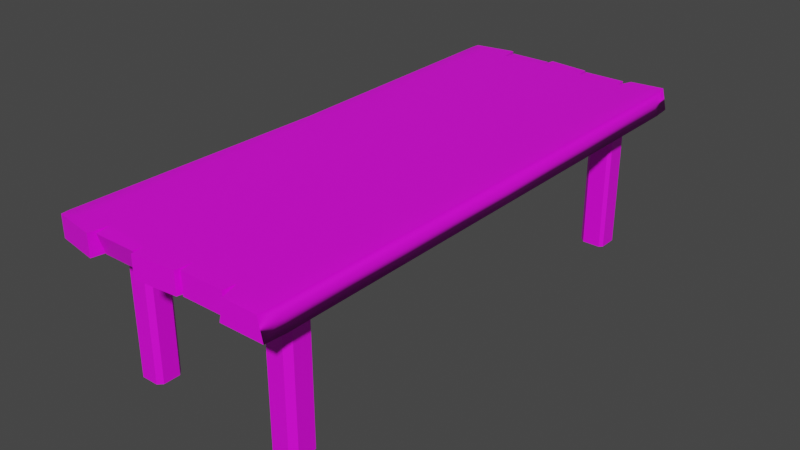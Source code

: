 # Source: Table.blend  (saved by Blender 3.3.6; exported with 4.5.12 LTS)
import bpy
from mathutils import Matrix  # noqa: F401  (used for matrix-valued properties, if any)

bpy.ops.wm.read_factory_settings(use_empty=True)
scene = bpy.context.scene
scene.name = 'Scene'

# ---- collections
col_collection = bpy.data.collections.new('Collection'); scene.collection.children.link(col_collection)

# ---- images (referenced by path relative to the original .blend; pixels are not part of the script)
import os
ASSET_DIR = os.environ.get("B2B_ASSET_DIR", "")  # directory of the original .blend (textures are referenced by path, not embedded)
HERE = os.path.dirname(os.path.abspath(__file__))  # packed textures are extracted next to this script under _unpacked/

def load_image(name, relpath, width, height, colorspace="sRGB"):
    """Load a texture the original file referenced (path relative to the .blend, or extracted next to this script)."""
    p = next((c for c in (os.path.join(HERE, relpath), os.path.join(ASSET_DIR, relpath)) if relpath and os.path.exists(c)), "")
    if p:
        img = bpy.data.images.load(p, check_existing=True)
        img.name = name
    else:  # same state as the original file: an image datablock whose file is absent (Cycles renders it pink)
        img = bpy.data.images.new(name, width, height)
        img.source = "FILE"
        img.filepath = "//" + (relpath or name)
    img.colorspace_settings.name = colorspace
    return img
img_woodplank = load_image('woodPlank', 'woodPlank.png', 1024, 1024, 'sRGB')

# ---- materials (node trees are filled in below, after node groups)
mat_woodplankmat = bpy.data.materials.new('woodPlankMat')
mat_woodplankmat.alpha_threshold = 0.0
mat_woodplankmat.use_transparent_shadow = False
mat_woodplankmat.roughness = 0.5
mat_woodplankmat.line_color = (0.0, 0.0, 0.0, 1.0)

# ---- material node trees
mat_woodplankmat.use_nodes = True; mat_woodplankmat.node_tree.nodes.clear()
_N = mat_woodplankmat.node_tree.nodes; _L = mat_woodplankmat.node_tree.links
n0 = _N.new('ShaderNodeOutputMaterial'); n0.name = 'Material Output'; n0.location = (300, 300)
n1 = _N.new('ShaderNodeBsdfPrincipled'); n1.name = 'Principled BSDF'; n1.location = (10, 300)
n1.distribution = 'GGX'
n1.subsurface_method = 'RANDOM_WALK_SKIN'
n1.inputs[3].default_value = 1.45
n1.inputs[27].default_value = (0.0, 0.0, 0.0, 1.0)
n1.inputs[28].default_value = 1.0
n2 = _N.new('ShaderNodeTexImage'); n2.name = 'Image Texture'; n2.location = (-280, 260)
n2.image = img_woodplank
_L.new(n1.outputs[0], n0.inputs[0])
_L.new(n2.outputs[0], n1.inputs[0])
n0.is_active_output = True

# ---- world
world_world = bpy.data.worlds.new('World'); scene.world = world_world
world_world.use_nodes = True; world_world.node_tree.nodes.clear()
_N = world_world.node_tree.nodes; _L = world_world.node_tree.links
n0 = _N.new('ShaderNodeOutputWorld'); n0.name = 'World Output'; n0.location = (300, 300)
n1 = _N.new('ShaderNodeBackground'); n1.name = 'Background'; n1.location = (10, 300)
n1.inputs[0].default_value = (0.05088, 0.05088, 0.05088, 1.0)
_L.new(n1.outputs[0], n0.inputs[0])
n0.is_active_output = True
world_world.color = (0.05088, 0.05088, 0.05088)
world_world.use_sun_shadow = False
world_world.sun_shadow_jitter_overblur = 0.0

# ---- meshes
me_cube = bpy.data.meshes.new('Cube')
me_cube.from_pydata([(0.2, -0.007892, -1.0), (-0.2, -0.007892, -1.0), (-0.2, -0.007892, 1.0), (0.2, -0.007892, 1.0), (-0.6, -0.007892, -1.0), (-0.6, -0.007892, 1.0), (-1.0, -0.007892, -1.0), (0.6, -0.007892, -1.0), (0.6, -0.007892, 1.0), (1.0, -0.007892, -1.0), (0.943, -1.042, 0.986), (0.986, -1.042, -0.986), (1.0, -0.9656, -1.0), (-0.9945, -1.019, 0.986), (-0.9945, -1.019, -0.986), (-1.0, -1.002, -1.0), (0.6, -0.9715, 1.0), (0.586, -1.016, 0.986), (0.6395, -1.036, 0.9086), (0.2, -0.9668, 1.0), (0.1851, -1.028, 0.986), (0.214, -1.016, 0.986), (-0.2, -0.9937, 1.0), (-0.214, -1.028, 0.9383), (-0.1851, -1.042, 0.986), (-0.6279, -1.046, 0.986), (-0.586, -1.028, 0.9383), (-0.6, -0.9746, 1.0), (-0.6279, -1.046, -0.986), (-0.6, -0.9781, -1.0), (-0.586, -1.004, -0.9383), (-0.214, -1.004, -0.9383), (-0.2, -0.9855, -1.0), (-0.1851, -1.042, -0.986), (0.1851, -1.028, -0.986), (0.2, -0.9882, -1.0), (0.214, -1.016, -0.986), (0.614, -1.042, -0.986), (0.586, -1.016, -0.986), (0.6, -0.9832, -1.0), (0.8434, -0.007892, 1.0), (1.0, -0.007892, 0.36), (0.9541, -0.007892, 0.9542), (0.9699, -0.9627, 0.2612), (0.8106, -0.9663, 1.0), (0.943, -1.042, 0.986), (0.9458, -0.9642, 0.9397), (-1.0, -0.007892, 0.6125), (-0.8553, -0.007892, 1.0), (-0.9576, -0.007892, 0.9576), (-0.8553, -0.9919, 1.0), (-1.0, -1.002, 0.2692), (-0.9945, -1.019, 0.986), (-1.01, -0.9907, 0.9385), (0.943, 1.027, 0.986), (0.986, 1.027, -0.986), (1.0, 0.9498, -1.0), (-0.9945, 1.004, 0.986), (-0.9945, 1.004, -0.986), (-1.0, 0.986, -1.0), (0.6, 0.9557, 1.0), (0.586, 1.0, 0.986), (0.6395, 1.021, 0.9086), (0.2, 0.951, 1.0), (0.1851, 1.012, 0.986), (0.214, 1.0, 0.986), (-0.2, 0.9779, 1.0), (-0.214, 1.012, 0.9383), (-0.1851, 1.027, 0.986), (-0.6279, 1.03, 0.986), (-0.586, 1.012, 0.9383), (-0.6, 0.9588, 1.0), (-0.6279, 1.03, -0.986), (-0.6, 0.9624, -1.0), (-0.586, 0.9878, -0.9383), (-0.214, 0.9878, -0.9383), (-0.2, 0.9697, -1.0), (-0.1851, 1.027, -0.986), (0.1851, 1.012, -0.986), (0.2, 0.9724, -1.0), (0.214, 1.0, -0.986), (0.614, 1.027, -0.986), (0.586, 1.0, -0.986), (0.6, 0.9674, -1.0), (0.9699, 0.9469, 0.2612), (0.8106, 0.9505, 1.0), (0.943, 1.026, 0.986), (0.9458, 0.9484, 0.9397), (-0.8553, 0.9761, 1.0), (-1.0, 0.986, 0.2692), (-0.9945, 1.003, 0.986), (-1.01, 0.9749, 0.9385), (-0.2, 0.485, 1.0), (0.2, 0.4823, -1.0), (0.6, 0.4797, -1.0), (-1.0, 0.489, 0.4409), (0.2, 0.4716, 1.0), (-0.2, 0.4809, -1.0), (0.95, 0.4703, 0.947), (-0.6, 0.4772, -1.0), (0.827, 0.4713, 1.0), (1.0, 0.471, -1.0), (0.6, 0.4739, 1.0), (-0.984, 0.4835, 0.9481), (-0.6, 0.4754, 1.0), (-0.8553, 0.4841, 1.0), (-1.0, 0.489, -1.0), (0.9849, 0.4695, 0.3106), (-0.6, -0.4912, 1.0), (0.6, -0.4955, -1.0), (1.0, -0.4868, -1.0), (0.6, -0.4897, 1.0), (-1.0, -0.5048, -1.0), (-0.6, -0.493, -1.0), (0.2, -0.4873, 1.0), (-0.2, -0.5008, 1.0), (-0.2, -0.4967, -1.0), (0.2, -0.4981, -1.0), (0.827, -0.4871, 1.0), (0.95, -0.486, 0.947), (0.9849, -0.4853, 0.3106), (-0.8553, -0.4999, 1.0), (-0.984, -0.4993, 0.9481), (-1.0, -0.5048, 0.4409), (-0.7958, 0.8644, -13.7), (-0.7484, 0.8848, -13.7), (-0.7484, 0.8848, -0.3632), (-0.7958, 0.8644, -0.3632), (-0.768, 0.7837, -13.7), (-0.7958, 0.7956, -13.7), (-0.7958, 0.7956, -0.3632), (-0.768, 0.7837, -0.3632), (-0.5604, 0.8042, -13.7), (-0.6083, 0.7837, -13.7), (-0.6083, 0.7837, -0.3632), (-0.5604, 0.8042, -0.3632), (-0.5989, 0.8848, -13.7), (-0.5604, 0.8683, -13.7), (-0.5604, 0.8683, -0.3632), (-0.5989, 0.8848, -0.3632), (0.7958, 0.8644, -13.7), (0.7484, 0.8848, -13.7), (0.7484, 0.8848, -0.3632), (0.7958, 0.8644, -0.3632), (0.768, 0.7837, -13.7), (0.7958, 0.7956, -13.7), (0.7958, 0.7956, -0.3632), (0.768, 0.7837, -0.3632), (0.5604, 0.8042, -13.7), (0.6083, 0.7837, -13.7), (0.6083, 0.7837, -0.3632), (0.5604, 0.8042, -0.3632), (0.5989, 0.8848, -13.7), (0.5604, 0.8683, -13.7), (0.5604, 0.8683, -0.3632), (0.5989, 0.8848, -0.3632), (-0.7958, -0.8644, -13.7), (-0.7484, -0.8848, -13.7), (-0.7484, -0.8848, -0.3632), (-0.7958, -0.8644, -0.3632), (-0.768, -0.7837, -13.7), (-0.7958, -0.7956, -13.7), (-0.7958, -0.7956, -0.3632), (-0.768, -0.7837, -0.3632), (-0.5604, -0.8042, -13.7), (-0.6083, -0.7837, -13.7), (-0.6083, -0.7837, -0.3632), (-0.5604, -0.8042, -0.3632), (-0.5989, -0.8848, -13.7), (-0.5604, -0.8683, -13.7), (-0.5604, -0.8683, -0.3632), (-0.5989, -0.8848, -0.3632), (0.7958, -0.8644, -13.7), (0.7484, -0.8848, -13.7), (0.7484, -0.8848, -0.3632), (0.7958, -0.8644, -0.3632), (0.768, -0.7837, -13.7), (0.7958, -0.7956, -13.7), (0.7958, -0.7956, -0.3632), (0.768, -0.7837, -0.3632), (0.5604, -0.8042, -13.7), (0.6083, -0.7837, -13.7), (0.6083, -0.7837, -0.3632), (0.5604, -0.8042, -0.3632), (0.5989, -0.8848, -13.7), (0.5604, -0.8683, -13.7), (0.5604, -0.8683, -0.3632), (0.5989, -0.8848, -0.3632)], [], [(112, 113, 29, 15), (112, 123, 47, 6), (28, 25, 13, 14), (110, 120, 43, 12), (111, 114, 19, 16), (116, 117, 35, 32), (117, 109, 39, 35), (45, 44, 16, 18, 10), (114, 115, 22, 19), (115, 108, 27, 22), (113, 116, 32, 29), (109, 110, 12, 39), (38, 17, 21, 36), (34, 20, 24, 33), (31, 23, 26, 30), (14, 13, 52, 51, 15), (39, 12, 11, 37), (10, 11, 12, 43, 45), (16, 19, 21, 17), (19, 22, 24, 20), (22, 27, 26, 23), (15, 29, 28, 14), (29, 32, 31, 30), (32, 35, 34, 33), (35, 39, 38, 36), (16, 17, 38, 39), (11, 10, 18, 37), (27, 50, 52, 13, 25), (18, 16, 39, 37), (21, 19, 35, 36), (19, 20, 34, 35), (24, 22, 32, 33), (22, 23, 31, 32), (26, 27, 29, 30), (27, 25, 28, 29), (43, 46, 45), (46, 44, 45), (118, 44, 46, 119), (119, 46, 43, 120), (118, 111, 16, 44), (50, 53, 52), (53, 51, 52), (121, 48, 49, 122), (122, 49, 47, 123), (108, 121, 50, 27), (106, 59, 73, 99), (106, 6, 47, 95), (72, 58, 57, 69), (101, 56, 84, 107), (102, 60, 63, 96), (97, 76, 79, 93), (93, 79, 83, 94), (86, 54, 62, 60, 85), (96, 63, 66, 92), (92, 66, 71, 104), (99, 73, 76, 97), (94, 83, 56, 101), (82, 80, 65, 61), (78, 77, 68, 64), (75, 74, 70, 67), (58, 59, 89, 90, 57), (83, 81, 55, 56), (54, 86, 84, 56, 55), (60, 61, 65, 63), (63, 64, 68, 66), (66, 67, 70, 71), (59, 58, 72, 73), (73, 74, 75, 76), (76, 77, 78, 79), (79, 80, 82, 83), (60, 83, 82, 61), (55, 81, 62, 54), (71, 69, 57, 90, 88), (62, 81, 83, 60), (65, 80, 79, 63), (63, 79, 78, 64), (68, 77, 76, 66), (66, 76, 75, 67), (70, 74, 73, 71), (71, 73, 72, 69), (84, 86, 87), (87, 86, 85), (100, 98, 87, 85), (98, 107, 84, 87), (100, 85, 60, 102), (88, 90, 91), (91, 90, 89), (105, 103, 49, 48), (103, 95, 47, 49), (104, 71, 88, 105), (5, 104, 105, 48), (91, 89, 95, 103), (88, 91, 103, 105), (40, 100, 102, 8), (42, 41, 107, 98), (40, 42, 98, 100), (7, 94, 101, 9), (4, 99, 97, 1), (2, 92, 104, 5), (3, 96, 92, 2), (0, 93, 94, 7), (1, 97, 93, 0), (8, 102, 96, 3), (9, 101, 107, 41), (59, 106, 95, 89), (6, 106, 99, 4), (5, 48, 121, 108), (53, 122, 123, 51), (50, 121, 122, 53), (40, 8, 111, 118), (42, 119, 120, 41), (40, 118, 119, 42), (7, 9, 110, 109), (4, 1, 116, 113), (2, 5, 108, 115), (3, 2, 115, 114), (0, 7, 109, 117), (1, 0, 117, 116), (8, 3, 114, 111), (9, 41, 120, 110), (15, 51, 123, 112), (6, 4, 113, 112), (124, 125, 136, 137, 132, 133, 128, 129), (133, 134, 131, 128), (125, 126, 139, 136), (126, 125, 124, 127), (128, 131, 130, 129), (129, 130, 127, 124), (134, 133, 132, 135), (138, 139, 126, 127, 130, 131, 134, 135), (138, 137, 136, 139), (137, 138, 135, 132), (140, 145, 144, 149, 148, 153, 152, 141), (149, 144, 147, 150), (141, 152, 155, 142), (142, 143, 140, 141), (144, 145, 146, 147), (145, 140, 143, 146), (150, 151, 148, 149), (154, 151, 150, 147, 146, 143, 142, 155), (154, 155, 152, 153), (153, 148, 151, 154), (156, 161, 160, 165, 164, 169, 168, 157), (165, 160, 163, 166), (157, 168, 171, 158), (158, 159, 156, 157), (160, 161, 162, 163), (161, 156, 159, 162), (166, 167, 164, 165), (170, 167, 166, 163, 162, 159, 158, 171), (170, 171, 168, 169), (169, 164, 167, 170), (172, 173, 184, 185, 180, 181, 176, 177), (181, 182, 179, 176), (173, 174, 187, 184), (174, 173, 172, 175), (176, 179, 178, 177), (177, 178, 175, 172), (182, 181, 180, 183), (186, 187, 174, 175, 178, 179, 182, 183), (186, 185, 184, 187), (185, 186, 183, 180)])
me_cube.polygons.foreach_set('use_smooth', [1, 1, 1, 1, 1, 1, 1, 1, 1, 1, 1, 1, 1, 1, 1, 1, 1, 1, 1, 1, 1, 1, 1, 1, 1, 1, 1, 1, 1, 1, 1, 1, 1, 1, 1, 1, 1, 1, 1, 1, 1, 1, 1, 1, 1, 1, 1, 1, 1, 1, 1, 1, 1, 1, 1, 1, 1, 1, 1, 1, 1, 1, 1, 1, 1, 1, 1, 1, 1, 1, 1, 1, 1, 1, 1, 1, 1, 1, 1, 1, 1, 1, 1, 1, 1, 1, 1, 1, 1, 1, 1, 1, 1, 1, 1, 1, 1, 1, 1, 1, 1, 1, 1, 1, 1, 1, 1, 1, 1, 1, 1, 1, 1, 1, 1, 1, 1, 1, 1, 1, 1, 1, 0, 0, 0, 0, 0, 0, 0, 0, 0, 0, 0, 0, 0, 0, 0, 0, 0, 0, 0, 0, 0, 0, 0, 0, 0, 0, 0, 0, 0, 0, 0, 0, 0, 0, 0, 0, 0, 0, 0, 0])
_k = set([(10, 11), (10, 18), (11, 37), (13, 14), (13, 25), (14, 28), (16, 17), (16, 18), (16, 19), (16, 39), (17, 21), (17, 38), (18, 37), (19, 20), (19, 21), (19, 22), (19, 35), (20, 24), (20, 34), (21, 36), (22, 23), (22, 24), (22, 27), (22, 32), (23, 26), (23, 31), (24, 33), (25, 27), (25, 28), (26, 27), (26, 30), (27, 29), (28, 29), (29, 30), (29, 32), (30, 31), (31, 32), (32, 33), (32, 35), (33, 34), (34, 35), (35, 36), (35, 39), (36, 38), (37, 39), (38, 39), (54, 55), (54, 62), (55, 81), (57, 58), (57, 69), (58, 72), (60, 61), (60, 62), (60, 63), (60, 83), (61, 65), (61, 82), (62, 81), (63, 64), (63, 65), (63, 66), (63, 79), (64, 68), (64, 78), (65, 80), (66, 67), (66, 68), (66, 71), (66, 76), (67, 70), (67, 75), (68, 77), (69, 71), (69, 72), (70, 71), (70, 74), (71, 73), (72, 73), (73, 74), (73, 76), (74, 75), (75, 76), (76, 77), (76, 79), (77, 78), (78, 79), (79, 80), (79, 83), (80, 82), (81, 83), (82, 83)])
me_cube.attributes.new('sharp_edge', 'BOOLEAN', 'EDGE').data.foreach_set('value', [ (min(e.vertices), max(e.vertices)) in _k for e in me_cube.edges])
_uv = me_cube.uv_layers.new(name='UVMap')
_uv.uv.foreach_set('vector', [0.3499, 0.8581, 0.2817, 0.8581, 0.2817, 0.9276, 0.3499, 0.9276, 0.1393, 0.2847, 0.1393, 0.001001, 0.07118, 0.001001, 0.07118, 0.2847, 0.001001, 0.3561, 0.2797, 0.3561, 0.2797, 0.2867, 0.001001, 0.2867, 0.2095, 0.2847, 0.2095, 0.001001, 0.1414, 0.001001, 0.1414, 0.2847, 0.9113, 0.9296, 0.8431, 0.9296, 0.8431, 0.999, 0.9113, 0.999, 0.7008, 0.07243, 0.6326, 0.07243, 0.6326, 0.1419, 0.7008, 0.1419, 0.6306, 0.07243, 0.5624, 0.07243, 0.5624, 0.1419, 0.6306, 0.1419, 0.5253, 0.2847, 0.5137, 0.2586, 0.5098, 0.2153, 0.5253, 0.2193, 0.5253, 0.2847, 0.7008, 0.001001, 0.6326, 0.001001, 0.6326, 0.07043, 0.7008, 0.07043, 0.6306, 0.001001, 0.5624, 0.001001, 0.5624, 0.07043, 0.6306, 0.07043, 0.1393, 0.6439, 0.07118, 0.6439, 0.07118, 0.7133, 0.1393, 0.7133, 0.06917, 0.6439, 0.001001, 0.6439, 0.001001, 0.7133, 0.06917, 0.7133, 0.001001, 0.4276, 0.2797, 0.4276, 0.2797, 0.3581, 0.001001, 0.3581, 0.4201, 0.2847, 0.4201, 0.001001, 0.3519, 0.001001, 0.3519, 0.2847, 0.001001, 0.499, 0.2797, 0.499, 0.2797, 0.4296, 0.001001, 0.4296, 0.9659, 0.5684, 0.9659, 0.2867, 0.9659, 0.2867, 0.9815, 0.3891, 0.9815, 0.5704, 0.5078, 0.2847, 0.5078, 0.2153, 0.4922, 0.2153, 0.4922, 0.2847, 0.5604, 0.9653, 0.5604, 0.981, 0.2904, 0.9811, 0.2817, 0.9711, 0.5602, 0.9653, 0.5604, 0.2847, 0.5604, 0.2153, 0.5449, 0.2153, 0.5449, 0.2847, 0.5429, 0.2847, 0.5429, 0.2153, 0.5273, 0.2153, 0.5273, 0.2847, 0.4551, 0.2847, 0.4551, 0.2153, 0.4396, 0.2153, 0.4396, 0.2847, 0.4376, 0.2847, 0.4376, 0.2153, 0.4221, 0.2153, 0.4221, 0.2847, 0.4902, 0.2847, 0.4902, 0.2153, 0.4747, 0.2153, 0.4747, 0.2847, 0.4727, 0.2847, 0.4727, 0.2153, 0.4571, 0.2153, 0.4571, 0.2847, 0.5253, 0.2133, 0.5253, 0.1439, 0.5098, 0.1439, 0.5098, 0.2133, 0.9815, 0.001001, 0.9659, 0.001001, 0.9659, 0.2847, 0.9815, 0.2847, 0.001001, 0.5704, 0.2797, 0.5704, 0.2797, 0.501, 0.001001, 0.501, 0.5078, 0.1439, 0.5078, 0.1886, 0.5032, 0.2133, 0.5032, 0.2133, 0.4922, 0.1496, 0.9639, 0.5724, 0.9484, 0.5724, 0.9484, 0.8561, 0.9639, 0.8561, 0.2797, 0.9811, 0.2797, 0.9653, 0.001001, 0.9653, 0.001001, 0.9811, 0.9639, 0.2867, 0.9484, 0.2867, 0.9484, 0.5704, 0.9639, 0.5704, 0.8411, 0.9633, 0.8411, 0.9474, 0.5624, 0.9474, 0.5624, 0.9633, 0.9639, 0.001001, 0.9484, 0.001001, 0.9484, 0.2847, 0.9639, 0.2847, 0.5604, 0.9633, 0.5604, 0.9474, 0.2817, 0.9474, 0.2817, 0.9633, 0.8586, 0.2867, 0.8431, 0.2867, 0.8431, 0.5704, 0.8586, 0.5704, 0.5634, 0.9811, 0.7008, 0.9811, 0.7008, 0.9663, 0.9288, 0.9633, 0.9288, 0.9306, 0.9143, 0.9633, 0.3499, 0.499, 0.3499, 0.4296, 0.3168, 0.4296, 0.3168, 0.499, 0.8411, 0.7847, 0.8411, 0.7153, 0.7028, 0.7153, 0.7028, 0.7847, 0.3148, 0.4296, 0.2817, 0.4296, 0.2817, 0.499, 0.3148, 0.499, 0.9464, 0.9306, 0.9318, 0.9633, 0.9464, 0.9633, 0.999, 0.1419, 0.999, 0.002002, 0.9845, 0.1419, 0.5604, 0.2133, 0.5604, 0.1439, 0.5449, 0.1439, 0.5449, 0.2133, 0.1393, 0.5724, 0.07118, 0.5724, 0.07118, 0.6419, 0.1393, 0.6419, 0.4201, 0.4296, 0.387, 0.4296, 0.387, 0.499, 0.4201, 0.499, 0.06917, 0.5724, 0.001001, 0.5724, 0.001001, 0.6419, 0.06917, 0.6419, 0.6306, 0.2867, 0.5624, 0.2867, 0.5624, 0.5704, 0.6306, 0.5704, 0.4201, 0.7133, 0.4201, 0.6439, 0.1414, 0.6439, 0.1414, 0.7133, 0.7008, 0.2867, 0.6326, 0.2867, 0.6326, 0.5704, 0.7008, 0.5704, 0.5604, 0.501, 0.4922, 0.501, 0.4922, 0.5704, 0.5604, 0.5704, 0.4902, 0.501, 0.4221, 0.501, 0.4221, 0.5704, 0.4902, 0.5704, 0.5604, 0.4296, 0.4922, 0.4296, 0.4922, 0.499, 0.5604, 0.499, 0.5429, 0.1439, 0.5429, 0.1439, 0.5429, 0.2092, 0.5273, 0.2133, 0.5312, 0.1699, 0.4902, 0.4296, 0.4221, 0.4296, 0.4221, 0.499, 0.4902, 0.499, 0.7008, 0.2153, 0.6326, 0.2153, 0.6326, 0.2847, 0.7008, 0.2847, 0.6306, 0.2153, 0.5624, 0.2153, 0.5624, 0.2847, 0.6306, 0.2847, 0.7008, 0.1439, 0.6326, 0.1439, 0.6326, 0.2133, 0.7008, 0.2133, 0.7008, 0.6419, 0.7008, 0.5724, 0.4221, 0.5724, 0.4221, 0.6419, 0.7709, 0.001001, 0.7028, 0.001001, 0.7028, 0.2847, 0.7709, 0.2847, 0.7008, 0.7133, 0.7008, 0.6439, 0.4221, 0.6439, 0.4221, 0.7133, 0.8586, 0.2827, 0.8431, 0.2847, 0.8431, 0.1034, 0.8586, 0.001001, 0.8586, 0.001005, 0.4551, 0.1439, 0.4396, 0.1439, 0.4396, 0.2133, 0.4551, 0.2133, 0.2797, 0.874, 0.2795, 0.874, 0.001001, 0.8682, 0.009731, 0.8581, 0.2797, 0.8583, 0.4376, 0.1439, 0.4221, 0.1439, 0.4221, 0.2133, 0.4376, 0.2133, 0.4902, 0.1439, 0.4747, 0.1439, 0.4747, 0.2133, 0.4902, 0.2133, 0.4727, 0.1439, 0.4571, 0.1439, 0.4571, 0.2133, 0.4727, 0.2133, 0.5253, 0.3581, 0.5098, 0.3581, 0.5098, 0.4276, 0.5253, 0.4276, 0.5078, 0.3581, 0.4922, 0.3581, 0.4922, 0.4276, 0.5078, 0.4276, 0.5604, 0.3581, 0.5449, 0.3581, 0.5449, 0.4276, 0.5604, 0.4276, 0.5429, 0.3581, 0.5273, 0.3581, 0.5273, 0.4276, 0.5429, 0.4276, 0.9815, 0.8561, 0.9815, 0.5724, 0.9659, 0.5724, 0.9659, 0.8561, 0.5604, 0.7847, 0.5604, 0.7153, 0.2817, 0.7153, 0.2817, 0.7847, 0.4551, 0.4276, 0.4396, 0.4219, 0.4505, 0.3581, 0.4505, 0.3581, 0.4551, 0.3828, 0.9288, 0.5704, 0.9288, 0.2867, 0.9133, 0.2867, 0.9133, 0.5704, 0.6326, 0.8919, 0.9113, 0.8919, 0.9113, 0.876, 0.6326, 0.876, 0.9113, 0.2847, 0.9113, 0.001001, 0.8957, 0.001001, 0.8957, 0.2847, 0.3519, 0.9097, 0.6306, 0.9097, 0.6306, 0.8939, 0.3519, 0.8939, 0.8762, 0.8561, 0.8762, 0.5724, 0.8607, 0.5724, 0.8607, 0.8561, 0.001001, 0.8919, 0.2797, 0.8919, 0.2797, 0.876, 0.001001, 0.876, 0.8586, 0.8561, 0.8586, 0.5724, 0.8431, 0.5724, 0.8431, 0.8561, 0.6998, 0.9653, 0.5624, 0.9801, 0.5624, 0.9653, 0.9133, 0.9296, 0.9278, 0.9296, 0.9133, 0.9623, 0.385, 0.4296, 0.3519, 0.4296, 0.3519, 0.499, 0.385, 0.499, 0.5624, 0.7847, 0.7008, 0.7847, 0.7008, 0.7153, 0.5624, 0.7153, 0.3499, 0.5704, 0.3499, 0.501, 0.3168, 0.501, 0.3168, 0.5704, 0.9308, 0.9623, 0.9308, 0.9296, 0.9454, 0.9296, 0.9835, 0.001001, 0.998, 0.001001, 0.9835, 0.1409, 0.4376, 0.3581, 0.4221, 0.3581, 0.4221, 0.4276, 0.4376, 0.4276, 0.6306, 0.1439, 0.5624, 0.1439, 0.5624, 0.2133, 0.6306, 0.2133, 0.3148, 0.5704, 0.3148, 0.501, 0.2817, 0.501, 0.2817, 0.5704, 0.4201, 0.5704, 0.4201, 0.501, 0.387, 0.501, 0.387, 0.5704, 0.7709, 0.7133, 0.7709, 0.5724, 0.7028, 0.5724, 0.7028, 0.7133, 0.385, 0.501, 0.3519, 0.501, 0.3519, 0.5704, 0.385, 0.5704, 0.4902, 0.3561, 0.4902, 0.2867, 0.4571, 0.2867, 0.4571, 0.3561, 0.5624, 0.8561, 0.7008, 0.8561, 0.7008, 0.7867, 0.5624, 0.7867, 0.4902, 0.3581, 0.4747, 0.3581, 0.4747, 0.4276, 0.4902, 0.4276, 0.3499, 0.07243, 0.2817, 0.07243, 0.2817, 0.1419, 0.3499, 0.1419, 0.2797, 0.07243, 0.2115, 0.07243, 0.2115, 0.1419, 0.2797, 0.1419, 0.3499, 0.001001, 0.2817, 0.001001, 0.2817, 0.07043, 0.3499, 0.07043, 0.2797, 0.001001, 0.2115, 0.001001, 0.2115, 0.07043, 0.2797, 0.07043, 0.3499, 0.2153, 0.2817, 0.2153, 0.2817, 0.2847, 0.3499, 0.2847, 0.2797, 0.2153, 0.2115, 0.2153, 0.2115, 0.2847, 0.2797, 0.2847, 0.3499, 0.1439, 0.2817, 0.1439, 0.2817, 0.2133, 0.3499, 0.2133, 0.7709, 0.2867, 0.7028, 0.2867, 0.7028, 0.5704, 0.7709, 0.5704, 0.2797, 0.7847, 0.2797, 0.7153, 0.001001, 0.7153, 0.001001, 0.7847, 0.2797, 0.1439, 0.2115, 0.1439, 0.2115, 0.2133, 0.2797, 0.2133, 0.4551, 0.2867, 0.4221, 0.2867, 0.4221, 0.3561, 0.4551, 0.3561, 0.8411, 0.5724, 0.7729, 0.5724, 0.7729, 0.7133, 0.8411, 0.7133, 0.5604, 0.3561, 0.5604, 0.2867, 0.5273, 0.2867, 0.5273, 0.3561, 0.5253, 0.2867, 0.4922, 0.2867, 0.4922, 0.3561, 0.5253, 0.3561, 0.8411, 0.8561, 0.8411, 0.7867, 0.7028, 0.7867, 0.7028, 0.8561, 0.4727, 0.4276, 0.4727, 0.3581, 0.4571, 0.3581, 0.4571, 0.4276, 0.4201, 0.3581, 0.3519, 0.3581, 0.3519, 0.4276, 0.4201, 0.4276, 0.3499, 0.3581, 0.2817, 0.3581, 0.2817, 0.4276, 0.3499, 0.4276, 0.4201, 0.2867, 0.3519, 0.2867, 0.3519, 0.3561, 0.4201, 0.3561, 0.3499, 0.2867, 0.2817, 0.2867, 0.2817, 0.3561, 0.3499, 0.3561, 0.5604, 0.07243, 0.4922, 0.07243, 0.4922, 0.1419, 0.5604, 0.1419, 0.4902, 0.07243, 0.4221, 0.07243, 0.4221, 0.1419, 0.4902, 0.1419, 0.5604, 0.001001, 0.4922, 0.001001, 0.4922, 0.07043, 0.5604, 0.07043, 0.06917, 0.2847, 0.06917, 0.001001, 0.001001, 0.001001, 0.001001, 0.2847, 0.1414, 0.6419, 0.4201, 0.6419, 0.4201, 0.5724, 0.1414, 0.5724, 0.4902, 0.001001, 0.4221, 0.001001, 0.4221, 0.07043, 0.4902, 0.07043, 0.934, 0.8919, 0.9308, 0.8851, 0.9308, 0.8636, 0.9334, 0.8581, 0.9432, 0.8581, 0.9464, 0.865, 0.9464, 0.8879, 0.9445, 0.8919, 0.806, 0.2847, 0.806, 0.001001, 0.7729, 0.001001, 0.7729, 0.2847, 0.2817, 0.8561, 0.5604, 0.8561, 0.5604, 0.8224, 0.2817, 0.8224, 0.8762, 0.2847, 0.8762, 0.001001, 0.8607, 0.001001, 0.8607, 0.2847, 0.3519, 0.874, 0.6306, 0.874, 0.6306, 0.8581, 0.3519, 0.8581, 0.9288, 0.8561, 0.9288, 0.5724, 0.9133, 0.5724, 0.9133, 0.8561, 0.3519, 0.8919, 0.6306, 0.8919, 0.6306, 0.876, 0.3519, 0.876, 0.9158, 0.8919, 0.9133, 0.8864, 0.9133, 0.8649, 0.9164, 0.8581, 0.927, 0.8581, 0.9288, 0.8621, 0.9288, 0.885, 0.9257, 0.8919, 0.8762, 0.5704, 0.8762, 0.2867, 0.8607, 0.2867, 0.8607, 0.5704, 0.001001, 0.9097, 0.2797, 0.9097, 0.2797, 0.8939, 0.001001, 0.8939, 0.969, 0.8581, 0.9796, 0.8581, 0.9815, 0.8621, 0.9815, 0.885, 0.9783, 0.8919, 0.9685, 0.8919, 0.9659, 0.8864, 0.9659, 0.8649, 0.8411, 0.2867, 0.808, 0.2867, 0.808, 0.5704, 0.8411, 0.5704, 0.5604, 0.8204, 0.5604, 0.7867, 0.2817, 0.7867, 0.2817, 0.8204, 0.8937, 0.001001, 0.8782, 0.001001, 0.8782, 0.2847, 0.8937, 0.2847, 0.2797, 0.9276, 0.2797, 0.9117, 0.001001, 0.9117, 0.001001, 0.9276, 0.8937, 0.2867, 0.8782, 0.2867, 0.8782, 0.5704, 0.8937, 0.5704, 0.6306, 0.9276, 0.6306, 0.9117, 0.3519, 0.9117, 0.3519, 0.9276, 0.9509, 0.8581, 0.9608, 0.8581, 0.9639, 0.865, 0.9639, 0.8879, 0.9621, 0.8919, 0.9515, 0.8919, 0.9484, 0.8851, 0.9484, 0.8636, 0.8937, 0.5724, 0.8782, 0.5724, 0.8782, 0.8561, 0.8937, 0.8561, 0.9113, 0.874, 0.9113, 0.8581, 0.6326, 0.8581, 0.6326, 0.874, 0.9432, 0.9276, 0.9327, 0.9276, 0.9308, 0.9236, 0.9308, 0.9007, 0.934, 0.8939, 0.9438, 0.8939, 0.9464, 0.8994, 0.9464, 0.9208, 0.8411, 0.001001, 0.808, 0.001001, 0.808, 0.2847, 0.8411, 0.2847, 0.2797, 0.8204, 0.2797, 0.7867, 0.001001, 0.7867, 0.001001, 0.8204, 0.9113, 0.2867, 0.8957, 0.2867, 0.8957, 0.5704, 0.9113, 0.5704, 0.9113, 0.9097, 0.9113, 0.8939, 0.6326, 0.8939, 0.6326, 0.9097, 0.9113, 0.5724, 0.8957, 0.5724, 0.8957, 0.8561, 0.9113, 0.8561, 0.9113, 0.9276, 0.9113, 0.9117, 0.6326, 0.9117, 0.6326, 0.9276, 0.9263, 0.9276, 0.9164, 0.9276, 0.9133, 0.9207, 0.9133, 0.8978, 0.9151, 0.8939, 0.9257, 0.8939, 0.9288, 0.9007, 0.9288, 0.9221, 0.9288, 0.001001, 0.9133, 0.001001, 0.9133, 0.2847, 0.9288, 0.2847, 0.2797, 0.9454, 0.2797, 0.9296, 0.001001, 0.9296, 0.001001, 0.9454, 0.9783, 0.8939, 0.9815, 0.9007, 0.9815, 0.9221, 0.9789, 0.9276, 0.9691, 0.9276, 0.9659, 0.9207, 0.9659, 0.8978, 0.9677, 0.8939, 0.806, 0.5704, 0.806, 0.2867, 0.7729, 0.2867, 0.7729, 0.5704, 0.001001, 0.8561, 0.2797, 0.8561, 0.2797, 0.8224, 0.001001, 0.8224, 0.9464, 0.2847, 0.9464, 0.001001, 0.9308, 0.001001, 0.9308, 0.2847, 0.2817, 0.9454, 0.5604, 0.9454, 0.5604, 0.9296, 0.2817, 0.9296, 0.9464, 0.5704, 0.9464, 0.2867, 0.9308, 0.2867, 0.9308, 0.5704, 0.5624, 0.9454, 0.8411, 0.9454, 0.8411, 0.9296, 0.5624, 0.9296, 0.9614, 0.8939, 0.9639, 0.8994, 0.9639, 0.9208, 0.9608, 0.9276, 0.9502, 0.9276, 0.9484, 0.9236, 0.9484, 0.9007, 0.9515, 0.8939, 0.9464, 0.8561, 0.9464, 0.5724, 0.9308, 0.5724, 0.9308, 0.8561, 0.001001, 0.9633, 0.2797, 0.9633, 0.2797, 0.9474, 0.001001, 0.9474])
me_cube.materials.append(mat_woodplankmat)
me_cube.use_mirror_vertex_groups = False
me_cube.update()

# ---- objects
ob_cube = bpy.data.objects.new('Cube', me_cube)

# ---- transforms, parenting, visibility, modifiers, constraints
ob_cube.location = (0.0, 0.0, 0.0)
ob_cube.delta_location = (0.0, 0.0, 1.01)
ob_cube.delta_scale = (1.0, 2.329, 0.09372)
ob_cube.lock_rotations_4d = False
ob_cube.empty_display_type = 'ARROWS'
ob_cube.lineart.crease_threshold = 0.0

# ---- collection membership
col_collection.objects.link(ob_cube)

# ---- scene / render settings (as saved in the file)
scene.frame_start = 1; scene.frame_end = 250; scene.frame_set(1)
scene.render.engine = 'BLENDER_EEVEE_NEXT'
scene.cycles.sampling_pattern = 'TABULATED_SOBOL'
scene.cycles.use_light_tree = False
scene.view_settings.view_transform = 'Filmic'
bpy.context.view_layer.update()

# ---- added for rendering (the .blend has no active camera and no usable light): camera, sun
cam_auto = bpy.data.cameras.new('AutoCamera')
cam_auto.lens = 50.0
cam_auto.sensor_width = 36.0
cam_auto.clip_end = 1000.0
ob_auto_camera = bpy.data.objects.new('AutoCamera', cam_auto)
scene.collection.objects.link(ob_auto_camera)
ob_auto_camera.location = (5.00622, -6.03208, 4.42456)
ob_auto_camera.rotation_euler = (1.09748, -7.21219e-08, 0.694738)
scene.camera = ob_auto_camera
light_auto_sun = bpy.data.lights.new('AutoSun', 'SUN')
light_auto_sun.energy = 3.0
light_auto_sun.angle = 0.0523599
ob_auto_sun = bpy.data.objects.new('AutoSun', light_auto_sun)
scene.collection.objects.link(ob_auto_sun)
ob_auto_sun.rotation_euler = (0.872665, 0.174533, 0.523599)
bpy.context.view_layer.update()
